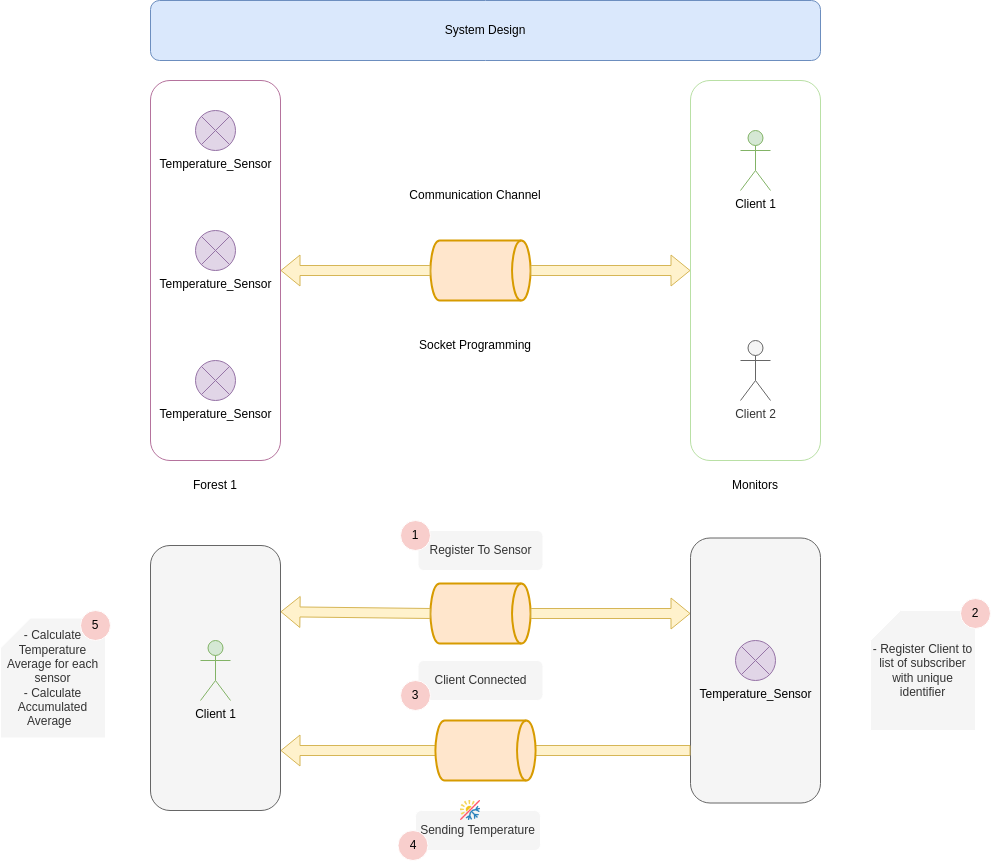

The diagram above was exported from draw.io. Its source (the exported page's mxGraphModel, read from the mxfile embedded in the PNG):
<mxGraphModel dx="2790" dy="1104" grid="1" gridSize="10" guides="1" tooltips="1" connect="1" arrows="1" fold="1" page="1" pageScale="1" pageWidth="850" pageHeight="1100" background="#FFFFFF" math="0" shadow="0">
  <root>
    <mxCell id="0" />
    <mxCell id="1" parent="0" />
    <mxCell id="ygw-o1cs69LNEW6eoNDh-46" value="" style="rounded=1;whiteSpace=wrap;html=1;strokeColor=#666666;fillColor=#f5f5f5;fontColor=#333333;" parent="1" vertex="1">
      <mxGeometry x="640" y="597.5" width="130" height="265" as="geometry" />
    </mxCell>
    <mxCell id="ygw-o1cs69LNEW6eoNDh-45" value="" style="rounded=1;whiteSpace=wrap;html=1;strokeColor=#666666;fillColor=#f5f5f5;fontColor=#333333;" parent="1" vertex="1">
      <mxGeometry x="100" y="605" width="130" height="265" as="geometry" />
    </mxCell>
    <mxCell id="ygw-o1cs69LNEW6eoNDh-34" value="- Register Client to list of subscriber with unique identifier" style="shape=card;whiteSpace=wrap;html=1;strokeColor=#FFFFFF;fillColor=#f5f5f5;fontColor=#333333;" parent="1" vertex="1">
      <mxGeometry x="820" y="670" width="105" height="120" as="geometry" />
    </mxCell>
    <mxCell id="ygw-o1cs69LNEW6eoNDh-18" value="" style="strokeWidth=2;html=1;shape=mxgraph.flowchart.direct_data;whiteSpace=wrap;fillColor=#ffe6cc;strokeColor=#d79b00;" parent="1" vertex="1">
      <mxGeometry x="380" y="300" width="100" height="60" as="geometry" />
    </mxCell>
    <mxCell id="ygw-o1cs69LNEW6eoNDh-1" value="System Design" style="rounded=1;whiteSpace=wrap;html=1;fillColor=#dae8fc;strokeColor=#6c8ebf;" parent="1" vertex="1">
      <mxGeometry x="100" y="60" width="670" height="60" as="geometry" />
    </mxCell>
    <mxCell id="ygw-o1cs69LNEW6eoNDh-3" value="" style="rounded=1;whiteSpace=wrap;html=1;strokeColor=#B5739D;" parent="1" vertex="1">
      <mxGeometry x="100" y="140" width="130" height="380" as="geometry" />
    </mxCell>
    <mxCell id="ygw-o1cs69LNEW6eoNDh-7" value="Forest 1" style="text;html=1;strokeColor=none;fillColor=none;align=center;verticalAlign=middle;whiteSpace=wrap;rounded=0;" parent="1" vertex="1">
      <mxGeometry x="135" y="530" width="60" height="30" as="geometry" />
    </mxCell>
    <mxCell id="ygw-o1cs69LNEW6eoNDh-10" value="" style="rounded=1;whiteSpace=wrap;html=1;strokeColor=#B9E0A5;" parent="1" vertex="1">
      <mxGeometry x="640" y="140" width="130" height="380" as="geometry" />
    </mxCell>
    <mxCell id="ygw-o1cs69LNEW6eoNDh-11" value="Client 1" style="shape=umlActor;verticalLabelPosition=bottom;verticalAlign=top;html=1;outlineConnect=0;fillColor=#d5e8d4;strokeColor=#82b366;" parent="1" vertex="1">
      <mxGeometry x="690" y="190" width="30" height="60" as="geometry" />
    </mxCell>
    <mxCell id="ygw-o1cs69LNEW6eoNDh-12" value="Client 2" style="shape=umlActor;verticalLabelPosition=bottom;verticalAlign=top;html=1;outlineConnect=0;fillColor=#f5f5f5;fontColor=#333333;strokeColor=#666666;" parent="1" vertex="1">
      <mxGeometry x="690" y="400" width="30" height="60" as="geometry" />
    </mxCell>
    <mxCell id="ygw-o1cs69LNEW6eoNDh-14" value="&lt;span style=&quot;&quot;&gt;Temperature_Sensor&lt;/span&gt;" style="verticalLabelPosition=bottom;verticalAlign=top;html=1;shape=mxgraph.flowchart.or;fillColor=#e1d5e7;strokeColor=#9673a6;" parent="1" vertex="1">
      <mxGeometry x="145" y="420" width="40" height="40" as="geometry" />
    </mxCell>
    <mxCell id="ygw-o1cs69LNEW6eoNDh-15" value="&lt;span style=&quot;&quot;&gt;Temperature_Sensor&lt;/span&gt;" style="verticalLabelPosition=bottom;verticalAlign=top;html=1;shape=mxgraph.flowchart.or;fillColor=#e1d5e7;strokeColor=#9673a6;" parent="1" vertex="1">
      <mxGeometry x="145" y="290" width="40" height="40" as="geometry" />
    </mxCell>
    <mxCell id="ygw-o1cs69LNEW6eoNDh-17" value="&lt;span style=&quot;&quot;&gt;Temperature_Sensor&lt;/span&gt;" style="verticalLabelPosition=bottom;verticalAlign=top;html=1;shape=mxgraph.flowchart.or;fillColor=#e1d5e7;strokeColor=#9673a6;" parent="1" vertex="1">
      <mxGeometry x="145" y="170" width="40" height="40" as="geometry" />
    </mxCell>
    <mxCell id="ygw-o1cs69LNEW6eoNDh-20" value="" style="shape=flexArrow;endArrow=none;startArrow=classic;html=1;rounded=0;exitX=1;exitY=0.5;exitDx=0;exitDy=0;entryX=0;entryY=0.5;entryDx=0;entryDy=0;fillColor=#fff2cc;strokeColor=#d6b656;" parent="1" source="ygw-o1cs69LNEW6eoNDh-3" target="ygw-o1cs69LNEW6eoNDh-18" edge="1">
      <mxGeometry width="100" height="100" relative="1" as="geometry">
        <mxPoint x="230" y="330" as="sourcePoint" />
        <mxPoint x="640" y="330" as="targetPoint" />
      </mxGeometry>
    </mxCell>
    <mxCell id="ygw-o1cs69LNEW6eoNDh-8" value="" style="shape=flexArrow;endArrow=classic;startArrow=none;html=1;rounded=0;exitX=1;exitY=0.5;exitDx=0;exitDy=0;entryX=0;entryY=0.5;entryDx=0;entryDy=0;fillColor=#fff2cc;strokeColor=#d6b656;" parent="1" source="ygw-o1cs69LNEW6eoNDh-18" target="ygw-o1cs69LNEW6eoNDh-10" edge="1">
      <mxGeometry width="100" height="100" relative="1" as="geometry">
        <mxPoint x="450" y="430" as="sourcePoint" />
        <mxPoint x="560" y="310" as="targetPoint" />
      </mxGeometry>
    </mxCell>
    <mxCell id="ygw-o1cs69LNEW6eoNDh-21" value="Communication Channel" style="text;html=1;strokeColor=none;fillColor=none;align=center;verticalAlign=middle;whiteSpace=wrap;rounded=0;" parent="1" vertex="1">
      <mxGeometry x="350" y="240" width="150" height="30" as="geometry" />
    </mxCell>
    <mxCell id="ygw-o1cs69LNEW6eoNDh-22" value="Monitors" style="text;html=1;strokeColor=none;fillColor=none;align=center;verticalAlign=middle;whiteSpace=wrap;rounded=0;" parent="1" vertex="1">
      <mxGeometry x="675" y="530" width="60" height="30" as="geometry" />
    </mxCell>
    <mxCell id="ygw-o1cs69LNEW6eoNDh-24" value="Client 1" style="shape=umlActor;verticalLabelPosition=bottom;verticalAlign=top;html=1;outlineConnect=0;fillColor=#d5e8d4;strokeColor=#82b366;" parent="1" vertex="1">
      <mxGeometry x="150" y="700" width="30" height="60" as="geometry" />
    </mxCell>
    <mxCell id="ygw-o1cs69LNEW6eoNDh-25" value="" style="strokeWidth=2;html=1;shape=mxgraph.flowchart.direct_data;whiteSpace=wrap;fillColor=#ffe6cc;strokeColor=#d79b00;" parent="1" vertex="1">
      <mxGeometry x="380" y="643" width="100" height="60" as="geometry" />
    </mxCell>
    <mxCell id="ygw-o1cs69LNEW6eoNDh-26" value="" style="shape=flexArrow;endArrow=none;startArrow=classic;html=1;rounded=0;entryX=0;entryY=0.5;entryDx=0;entryDy=0;fillColor=#fff2cc;strokeColor=#d6b656;exitX=1;exitY=0.25;exitDx=0;exitDy=0;" parent="1" source="ygw-o1cs69LNEW6eoNDh-45" target="ygw-o1cs69LNEW6eoNDh-25" edge="1">
      <mxGeometry width="100" height="100" relative="1" as="geometry">
        <mxPoint x="230" y="673" as="sourcePoint" />
        <mxPoint x="640" y="673" as="targetPoint" />
      </mxGeometry>
    </mxCell>
    <mxCell id="ygw-o1cs69LNEW6eoNDh-27" value="" style="shape=flexArrow;endArrow=classic;startArrow=none;html=1;rounded=0;exitX=1;exitY=0.5;exitDx=0;exitDy=0;fillColor=#fff2cc;strokeColor=#d6b656;" parent="1" source="ygw-o1cs69LNEW6eoNDh-25" edge="1">
      <mxGeometry width="100" height="100" relative="1" as="geometry">
        <mxPoint x="450" y="773" as="sourcePoint" />
        <mxPoint x="640" y="673" as="targetPoint" />
      </mxGeometry>
    </mxCell>
    <mxCell id="ygw-o1cs69LNEW6eoNDh-28" value="&lt;span style=&quot;&quot;&gt;Temperature_Sensor&lt;/span&gt;" style="verticalLabelPosition=bottom;verticalAlign=top;html=1;shape=mxgraph.flowchart.or;fillColor=#e1d5e7;strokeColor=#9673a6;" parent="1" vertex="1">
      <mxGeometry x="685" y="700" width="40" height="40" as="geometry" />
    </mxCell>
    <mxCell id="ygw-o1cs69LNEW6eoNDh-29" value="Socket Programming" style="text;html=1;strokeColor=none;fillColor=none;align=center;verticalAlign=middle;whiteSpace=wrap;rounded=0;" parent="1" vertex="1">
      <mxGeometry x="360" y="390" width="130" height="30" as="geometry" />
    </mxCell>
    <mxCell id="ygw-o1cs69LNEW6eoNDh-31" value="Register To Sensor" style="rounded=1;whiteSpace=wrap;html=1;fillColor=#f5f5f5;fontColor=#333333;strokeColor=#FFFFFF;" parent="1" vertex="1">
      <mxGeometry x="367.5" y="590" width="125" height="40" as="geometry" />
    </mxCell>
    <mxCell id="ygw-o1cs69LNEW6eoNDh-32" value="1" style="ellipse;whiteSpace=wrap;html=1;aspect=fixed;fillColor=#f8cecc;strokeColor=#FFFFFF;" parent="1" vertex="1">
      <mxGeometry x="350" y="580" width="30" height="30" as="geometry" />
    </mxCell>
    <mxCell id="ygw-o1cs69LNEW6eoNDh-33" value="2" style="ellipse;whiteSpace=wrap;html=1;aspect=fixed;fillColor=#f8cecc;strokeColor=#FFFFFF;" parent="1" vertex="1">
      <mxGeometry x="910" y="658" width="30" height="30" as="geometry" />
    </mxCell>
    <mxCell id="ygw-o1cs69LNEW6eoNDh-35" value="Client Connected" style="rounded=1;whiteSpace=wrap;html=1;fillColor=#f5f5f5;fontColor=#333333;strokeColor=#FFFFFF;" parent="1" vertex="1">
      <mxGeometry x="367.5" y="720" width="125" height="40" as="geometry" />
    </mxCell>
    <mxCell id="ygw-o1cs69LNEW6eoNDh-36" value="3" style="ellipse;whiteSpace=wrap;html=1;aspect=fixed;fillColor=#f8cecc;strokeColor=#FFFFFF;" parent="1" vertex="1">
      <mxGeometry x="350" y="740" width="30" height="30" as="geometry" />
    </mxCell>
    <mxCell id="ygw-o1cs69LNEW6eoNDh-40" value="" style="shape=flexArrow;endArrow=none;startArrow=classic;html=1;rounded=0;fillColor=#fff2cc;strokeColor=#d6b656;" parent="1" edge="1">
      <mxGeometry width="100" height="100" relative="1" as="geometry">
        <mxPoint x="230" y="810" as="sourcePoint" />
        <mxPoint x="640" y="810" as="targetPoint" />
      </mxGeometry>
    </mxCell>
    <mxCell id="ygw-o1cs69LNEW6eoNDh-39" value="" style="strokeWidth=2;html=1;shape=mxgraph.flowchart.direct_data;whiteSpace=wrap;fillColor=#ffe6cc;strokeColor=#d79b00;" parent="1" vertex="1">
      <mxGeometry x="385" y="780" width="100" height="60" as="geometry" />
    </mxCell>
    <mxCell id="ygw-o1cs69LNEW6eoNDh-42" value="Sending Temperature" style="rounded=1;whiteSpace=wrap;html=1;fillColor=#f5f5f5;fontColor=#333333;strokeColor=#FFFFFF;" parent="1" vertex="1">
      <mxGeometry x="365" y="870" width="125" height="40" as="geometry" />
    </mxCell>
    <mxCell id="ygw-o1cs69LNEW6eoNDh-43" value="4" style="ellipse;whiteSpace=wrap;html=1;aspect=fixed;fillColor=#f8cecc;strokeColor=#FFFFFF;" parent="1" vertex="1">
      <mxGeometry x="347.5" y="890" width="30" height="30" as="geometry" />
    </mxCell>
    <mxCell id="ygw-o1cs69LNEW6eoNDh-44" value="" style="shape=image;verticalLabelPosition=bottom;labelBackgroundColor=default;verticalAlign=top;aspect=fixed;imageAspect=0;image=https://cdn-icons-png.flaticon.com/512/3653/3653255.png;" parent="1" vertex="1">
      <mxGeometry x="410" y="860" width="20" height="20" as="geometry" />
    </mxCell>
    <mxCell id="ygw-o1cs69LNEW6eoNDh-47" value="- Calculate Temperature Average for each sensor&lt;br&gt;- Calculate Accumulated Average&amp;nbsp;&amp;nbsp;" style="shape=card;whiteSpace=wrap;html=1;strokeColor=#FFFFFF;fillColor=#f5f5f5;fontColor=#333333;" parent="1" vertex="1">
      <mxGeometry x="-50" y="677.5" width="105" height="120" as="geometry" />
    </mxCell>
    <mxCell id="ygw-o1cs69LNEW6eoNDh-48" value="5" style="ellipse;whiteSpace=wrap;html=1;aspect=fixed;fillColor=#f8cecc;strokeColor=#FFFFFF;" parent="1" vertex="1">
      <mxGeometry x="30" y="670" width="30" height="30" as="geometry" />
    </mxCell>
  </root>
</mxGraphModel>